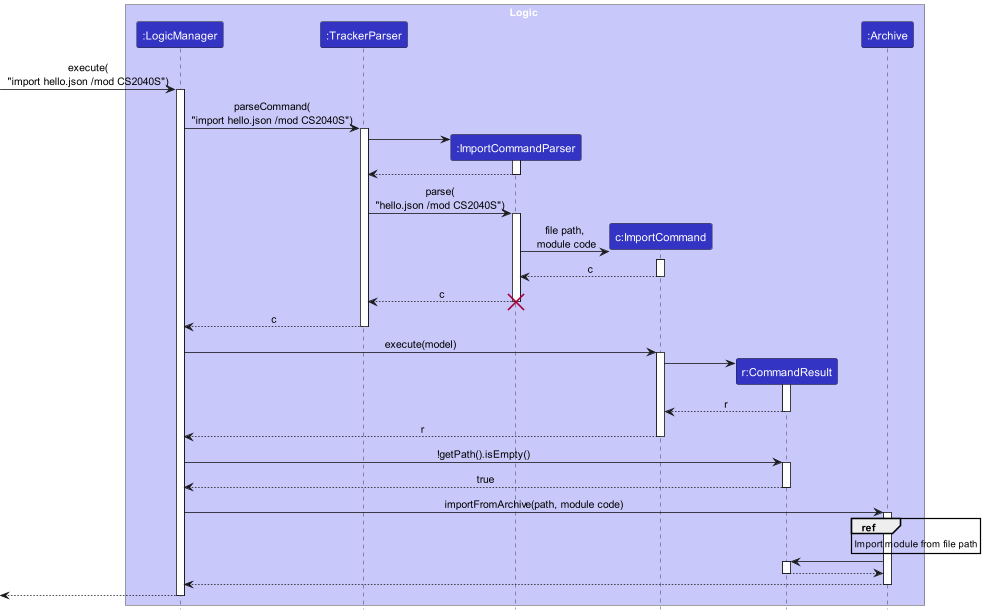

The diagram above was rendered by PlantUML. Its source (embedded in the PNG):
@startuml
!include style.puml

box Logic LOGIC_COLOR_T1
participant ":LogicManager" as LogicManager LOGIC_COLOR
participant ":TrackerParser" as TrackerParser LOGIC_COLOR
participant ":ImportCommandParser" as ImportCommandParser LOGIC_COLOR
participant "c:ImportCommand" as ImportCommand LOGIC_COLOR
participant "r:CommandResult" as CommandResult LOGIC_COLOR
participant ":Archive" as Archive LOGIC_COLOR
end box

[-> LogicManager : execute(\n"import hello.json /mod CS2040S")
activate LogicManager

LogicManager -> TrackerParser : parseCommand(\n"import hello.json /mod CS2040S")
activate TrackerParser

create ImportCommandParser
TrackerParser -> ImportCommandParser
activate ImportCommandParser

ImportCommandParser --> TrackerParser
deactivate ImportCommandParser

TrackerParser -> ImportCommandParser : parse(\n"hello.json /mod CS2040S")
activate ImportCommandParser

create ImportCommand
ImportCommandParser -> ImportCommand : file path,\n module code
activate ImportCommand

ImportCommand --> ImportCommandParser : c
deactivate ImportCommand

ImportCommandParser --> TrackerParser : c
destroy ImportCommandParser

TrackerParser --> LogicManager : c
deactivate TrackerParser

LogicManager -> ImportCommand : execute(model)
activate ImportCommand

create CommandResult
ImportCommand -> CommandResult
activate CommandResult

CommandResult --> ImportCommand : r
deactivate CommandResult

ImportCommand --> LogicManager : r
deactivate ImportCommand

LogicManager -> CommandResult : !getPath().isEmpty()
activate CommandResult

CommandResult --> LogicManager : true
deactivate CommandResult


LogicManager -> Archive : importFromArchive(path, module code)
activate Archive

ref over Archive
    Import module from file path
end ref

Archive -> CommandResult
activate CommandResult

CommandResult --> Archive
deactivate CommandResult

Archive --> LogicManager
deactivate Archive

LogicManager -->[
deactivate LogicManager

@enduml